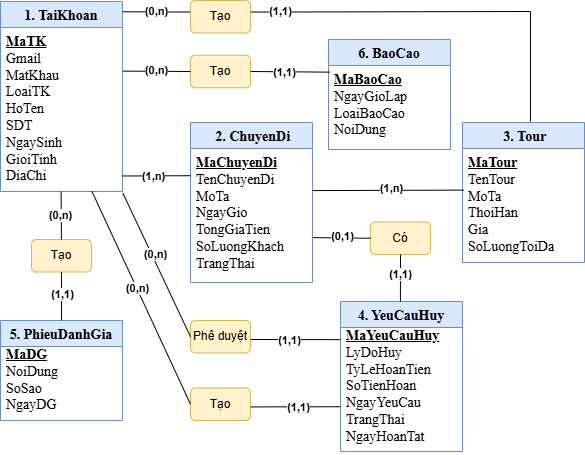

The diagram above was exported from draw.io. Its source (the exported page's mxGraphModel, read from the mxfile embedded in the PNG):
<mxGraphModel dx="628" dy="-597" grid="1" gridSize="10" guides="1" tooltips="1" connect="1" arrows="1" fold="1" page="1" pageScale="1" pageWidth="827" pageHeight="1169" math="0" shadow="0">
  <root>
    <mxCell id="0" />
    <mxCell id="1" parent="0" />
    <mxCell id="QYsHwF51sPB9A6Nck3Fq-1" parent="1" style="swimlane;fontStyle=1;align=center;verticalAlign=top;childLayout=stackLayout;horizontal=1;startSize=26;horizontalStack=0;resizeParent=1;resizeParentMax=0;resizeLast=0;collapsible=1;marginBottom=0;whiteSpace=wrap;html=1;fontFamily=Times New Roman;fontSize=14;fillColor=#dae8fc;strokeColor=#6c8ebf;" value="1. TaiKhoan" vertex="1">
      <mxGeometry height="190" width="122" x="1260" y="1170" as="geometry" />
    </mxCell>
    <mxCell id="QYsHwF51sPB9A6Nck3Fq-2" parent="QYsHwF51sPB9A6Nck3Fq-1" style="text;strokeColor=none;fillColor=none;align=left;verticalAlign=top;spacingLeft=4;spacingRight=4;overflow=hidden;rotatable=0;points=[[0,0.5],[1,0.5]];portConstraint=eastwest;whiteSpace=wrap;html=1;fontFamily=Times New Roman;fontSize=14;" value="&lt;span id=&quot;docs-internal-guid-952f29d5-7fff-bf27-89c9-3786d823423f&quot;&gt;&lt;b&gt;&lt;u&gt;MaTK&lt;/u&gt;&lt;/b&gt;&lt;/span&gt;&lt;div&gt;&lt;span style=&quot;background-color: transparent; color: light-dark(rgb(0, 0, 0), rgb(255, 255, 255));&quot;&gt;Gmail&lt;/span&gt;&lt;div&gt;&lt;div&gt;&lt;span style=&quot;background-color: transparent; color: light-dark(rgb(0, 0, 0), rgb(255, 255, 255));&quot;&gt;MatKhau&lt;/span&gt;&lt;/div&gt;&lt;div&gt;LoaiTK&lt;/div&gt;&lt;div&gt;&lt;div&gt;HoTen&lt;/div&gt;&lt;div&gt;&lt;span style=&quot;background-color: transparent; color: light-dark(rgb(0, 0, 0), rgb(255, 255, 255));&quot;&gt;SDT&lt;/span&gt;&lt;/div&gt;&lt;/div&gt;&lt;div&gt;&lt;div&gt;NgaySinh&lt;/div&gt;&lt;div&gt;GioiTinh&lt;/div&gt;&lt;/div&gt;&lt;div&gt;DiaChi&lt;/div&gt;&lt;/div&gt;&lt;/div&gt;" vertex="1">
      <mxGeometry height="164" width="122" y="26" as="geometry" />
    </mxCell>
    <mxCell id="QYsHwF51sPB9A6Nck3Fq-8" parent="1" style="swimlane;fontStyle=1;align=center;verticalAlign=top;childLayout=stackLayout;horizontal=1;startSize=26;horizontalStack=0;resizeParent=1;resizeParentMax=0;resizeLast=0;collapsible=1;marginBottom=0;whiteSpace=wrap;html=1;fontFamily=Times New Roman;fontSize=14;fillColor=#dae8fc;strokeColor=#6c8ebf;" value="5. PhieuDanhGia" vertex="1">
      <mxGeometry height="100" width="122" x="1260" y="1489" as="geometry" />
    </mxCell>
    <mxCell id="QYsHwF51sPB9A6Nck3Fq-9" parent="QYsHwF51sPB9A6Nck3Fq-8" style="text;strokeColor=none;fillColor=none;align=left;verticalAlign=top;spacingLeft=4;spacingRight=4;overflow=hidden;rotatable=0;points=[[0,0.5],[1,0.5]];portConstraint=eastwest;whiteSpace=wrap;html=1;fontFamily=Times New Roman;fontSize=14;spacingTop=-6;" value="&lt;div&gt;&lt;u&gt;&lt;b&gt;MaDG&lt;/b&gt;&lt;/u&gt;&lt;span style=&quot;background-color: transparent; color: light-dark(rgb(0, 0, 0), rgb(255, 255, 255));&quot;&gt;&amp;nbsp;&lt;/span&gt;&lt;/div&gt;&lt;div&gt;&lt;span style=&quot;background-color: transparent; color: light-dark(rgb(0, 0, 0), rgb(255, 255, 255));&quot;&gt;NoiDung&lt;/span&gt;&lt;span style=&quot;background-color: transparent; color: light-dark(rgb(0, 0, 0), rgb(255, 255, 255));&quot;&gt;&amp;nbsp;&lt;/span&gt;&lt;/div&gt;&lt;div&gt;SoSao&lt;/div&gt;&lt;div&gt;NgayDG&lt;/div&gt;&lt;div&gt;&lt;br&gt;&lt;/div&gt;" vertex="1">
      <mxGeometry height="74" width="122" y="26" as="geometry" />
    </mxCell>
    <mxCell id="QYsHwF51sPB9A6Nck3Fq-19" parent="1" style="swimlane;fontStyle=1;align=center;verticalAlign=top;childLayout=stackLayout;horizontal=1;startSize=26;horizontalStack=0;resizeParent=1;resizeParentMax=0;resizeLast=0;collapsible=1;marginBottom=0;whiteSpace=wrap;html=1;fontFamily=Times New Roman;fontSize=14;fillColor=#dae8fc;strokeColor=#6c8ebf;" value="&amp;nbsp;3. Tour" vertex="1">
      <mxGeometry height="140" width="122" x="1722" y="1291" as="geometry" />
    </mxCell>
    <mxCell id="QYsHwF51sPB9A6Nck3Fq-20" parent="QYsHwF51sPB9A6Nck3Fq-19" style="text;strokeColor=none;fillColor=none;align=left;verticalAlign=top;spacingLeft=4;spacingRight=4;overflow=hidden;rotatable=0;points=[[0,0.5],[1,0.5]];portConstraint=eastwest;whiteSpace=wrap;html=1;fontFamily=Times New Roman;fontSize=14;" value="&lt;div&gt;&lt;b&gt;&lt;u&gt;MaTour&lt;/u&gt;&lt;/b&gt;&lt;/div&gt;&lt;div&gt;TenTour&lt;/div&gt;&lt;div&gt;MoTa&lt;span style=&quot;background-color: transparent; color: light-dark(rgb(0, 0, 0), rgb(255, 255, 255));&quot;&gt;&amp;nbsp;&lt;/span&gt;&lt;/div&gt;&lt;div&gt;ThoiHan&lt;/div&gt;&lt;div&gt;Gia&lt;span style=&quot;background-color: transparent; color: light-dark(rgb(0, 0, 0), rgb(255, 255, 255));&quot;&gt;&amp;nbsp;&lt;/span&gt;&lt;/div&gt;&lt;div&gt;SoLuongToiDa&lt;/div&gt;&lt;div&gt;&lt;br&gt;&lt;/div&gt;" vertex="1">
      <mxGeometry height="114" width="122" y="26" as="geometry" />
    </mxCell>
    <mxCell id="QYsHwF51sPB9A6Nck3Fq-25" parent="1" style="swimlane;fontStyle=1;align=center;verticalAlign=top;childLayout=stackLayout;horizontal=1;startSize=26;horizontalStack=0;resizeParent=1;resizeParentMax=0;resizeLast=0;collapsible=1;marginBottom=0;whiteSpace=wrap;html=1;fontFamily=Times New Roman;fontSize=14;fillColor=#dae8fc;strokeColor=#6c8ebf;" value="&amp;nbsp;2. ChuyenDi" vertex="1">
      <mxGeometry height="160" width="122" x="1450" y="1291" as="geometry" />
    </mxCell>
    <mxCell id="QYsHwF51sPB9A6Nck3Fq-26" parent="QYsHwF51sPB9A6Nck3Fq-25" style="text;strokeColor=none;fillColor=none;align=left;verticalAlign=top;spacingLeft=4;spacingRight=4;overflow=hidden;rotatable=0;points=[[0,0.5],[1,0.5]];portConstraint=eastwest;whiteSpace=wrap;html=1;fontFamily=Times New Roman;fontSize=14;" value="&lt;div&gt;&lt;u&gt;&lt;b&gt;MaChuyenDi&lt;/b&gt;&lt;/u&gt;&lt;/div&gt;&lt;div&gt;TenChuyenDi&lt;/div&gt;&lt;div&gt;MoTa&lt;span style=&quot;background-color: transparent; color: light-dark(rgb(0, 0, 0), rgb(255, 255, 255));&quot;&gt;&amp;nbsp;&lt;/span&gt;&lt;/div&gt;&lt;div&gt;&lt;span style=&quot;background-color: transparent; color: light-dark(rgb(0, 0, 0), rgb(255, 255, 255));&quot;&gt;NgayGio&lt;/span&gt;&lt;/div&gt;&lt;div&gt;&lt;span style=&quot;background-color: transparent; color: light-dark(rgb(0, 0, 0), rgb(255, 255, 255));&quot;&gt;TongGiaTien&lt;/span&gt;&lt;/div&gt;&lt;div&gt;SoLuongKhach&lt;/div&gt;&lt;div&gt;TrangThai&lt;/div&gt;&lt;div&gt;&lt;br&gt;&lt;/div&gt;" vertex="1">
      <mxGeometry height="134" width="122" y="26" as="geometry" />
    </mxCell>
    <mxCell id="QYsHwF51sPB9A6Nck3Fq-50" parent="1" style="swimlane;fontStyle=1;align=center;verticalAlign=top;childLayout=stackLayout;horizontal=1;startSize=26;horizontalStack=0;resizeParent=1;resizeParentMax=0;resizeLast=0;collapsible=1;marginBottom=0;whiteSpace=wrap;html=1;fontFamily=Times New Roman;fontSize=14;fillColor=#dae8fc;strokeColor=#6c8ebf;" value="6. BaoCao" vertex="1">
      <mxGeometry height="110" width="122" x="1588" y="1208" as="geometry" />
    </mxCell>
    <mxCell id="QYsHwF51sPB9A6Nck3Fq-51" parent="QYsHwF51sPB9A6Nck3Fq-50" style="text;strokeColor=none;fillColor=none;align=left;verticalAlign=top;spacingLeft=4;spacingRight=4;overflow=hidden;rotatable=0;points=[[0,0.5],[1,0.5]];portConstraint=eastwest;whiteSpace=wrap;html=1;fontFamily=Times New Roman;fontSize=14;" value="&lt;div&gt;&lt;div&gt;&lt;div&gt;&lt;u&gt;&lt;b&gt;MaBaoCa&lt;/b&gt;&lt;/u&gt;&lt;b&gt;&lt;u&gt;o&lt;/u&gt;&lt;/b&gt;&lt;/div&gt;&lt;div&gt;NgayGioLap&lt;/div&gt;&lt;div&gt;LoaiBaoCao&lt;/div&gt;&lt;div&gt;NoiDung&lt;/div&gt;&lt;div&gt;&lt;br&gt;&lt;/div&gt;&lt;/div&gt;&lt;/div&gt;" vertex="1">
      <mxGeometry height="84" width="122" y="26" as="geometry" />
    </mxCell>
    <mxCell id="N6LJtTdVQPQuXvCyFygv-1" parent="1" style="rounded=1;whiteSpace=wrap;html=1;fillColor=#fff2cc;strokeColor=#d6b656;" value="Tạo" vertex="1">
      <mxGeometry height="32.5" width="60" x="1291" y="1408" as="geometry" />
    </mxCell>
    <mxCell id="N6LJtTdVQPQuXvCyFygv-2" edge="1" parent="1" source="QYsHwF51sPB9A6Nck3Fq-2" style="endArrow=none;html=1;rounded=0;exitX=0.497;exitY=1.001;exitDx=0;exitDy=0;exitPerimeter=0;" target="N6LJtTdVQPQuXvCyFygv-1" value="">
      <mxGeometry height="50" relative="1" width="50" as="geometry">
        <mxPoint x="1261" y="1350" as="sourcePoint" />
        <mxPoint x="1302" y="1354" as="targetPoint" />
      </mxGeometry>
    </mxCell>
    <mxCell id="N6LJtTdVQPQuXvCyFygv-3" connectable="0" parent="N6LJtTdVQPQuXvCyFygv-2" style="edgeLabel;html=1;align=center;verticalAlign=middle;resizable=0;points=[];fontStyle=1" value="(0,n&lt;span style=&quot;background-color: light-dark(#ffffff, var(--ge-dark-color, #121212)); color: light-dark(rgb(0, 0, 0), rgb(255, 255, 255));&quot;&gt;)&lt;/span&gt;" vertex="1">
      <mxGeometry relative="1" x="0.3106" y="1" as="geometry">
        <mxPoint x="-2" y="-8" as="offset" />
      </mxGeometry>
    </mxCell>
    <mxCell id="N6LJtTdVQPQuXvCyFygv-4" edge="1" parent="1" source="N6LJtTdVQPQuXvCyFygv-1" style="endArrow=none;html=1;rounded=0;exitX=0.5;exitY=1;exitDx=0;exitDy=0;entryX=0.5;entryY=0;entryDx=0;entryDy=0;" target="QYsHwF51sPB9A6Nck3Fq-8" value="">
      <mxGeometry height="50" relative="1" width="50" as="geometry">
        <mxPoint x="1271" y="1360" as="sourcePoint" />
        <mxPoint x="1312" y="1364" as="targetPoint" />
      </mxGeometry>
    </mxCell>
    <mxCell id="N6LJtTdVQPQuXvCyFygv-5" connectable="0" parent="N6LJtTdVQPQuXvCyFygv-4" style="edgeLabel;html=1;align=center;verticalAlign=middle;resizable=0;points=[];fontStyle=1" value="(1,1&lt;span style=&quot;background-color: light-dark(#ffffff, var(--ge-dark-color, #121212)); color: light-dark(rgb(0, 0, 0), rgb(255, 255, 255));&quot;&gt;)&lt;/span&gt;" vertex="1">
      <mxGeometry relative="1" x="0.3106" y="1" as="geometry">
        <mxPoint x="-1" y="-10" as="offset" />
      </mxGeometry>
    </mxCell>
    <mxCell id="mENvb8adbXF8_9-GTZpX-3" edge="1" parent="1" source="QYsHwF51sPB9A6Nck3Fq-26" style="endArrow=none;html=1;rounded=0;exitX=1.001;exitY=0.314;exitDx=0;exitDy=0;exitPerimeter=0;entryX=0.009;entryY=0.365;entryDx=0;entryDy=0;entryPerimeter=0;" target="QYsHwF51sPB9A6Nck3Fq-20" value="">
      <mxGeometry height="50" relative="1" width="50" as="geometry">
        <mxPoint x="1541.9999999999998" y="1244.7179999999998" as="sourcePoint" />
        <mxPoint x="1620.366" y="1244.6919999999998" as="targetPoint" />
      </mxGeometry>
    </mxCell>
    <mxCell id="mENvb8adbXF8_9-GTZpX-5" connectable="0" parent="mENvb8adbXF8_9-GTZpX-3" style="edgeLabel;html=1;align=center;verticalAlign=middle;resizable=0;points=[];fontSize=11;fontStyle=1" value="(1,n)" vertex="1">
      <mxGeometry relative="1" x="0.1038" y="-1" as="geometry">
        <mxPoint x="-5" y="-3" as="offset" />
      </mxGeometry>
    </mxCell>
    <mxCell id="NOVVirAj19BRhxfEF_ym-2" edge="1" parent="1" source="QYsHwF51sPB9A6Nck3Fq-26" style="endArrow=none;html=1;rounded=0;entryX=0.997;entryY=0.753;entryDx=0;entryDy=0;entryPerimeter=0;exitX=0;exitY=0.203;exitDx=0;exitDy=0;exitPerimeter=0;" value="">
      <mxGeometry height="50" relative="1" width="50" as="geometry">
        <mxPoint x="1450" y="1345" as="sourcePoint" />
        <mxPoint x="1381.634" y="1344.492" as="targetPoint" />
      </mxGeometry>
    </mxCell>
    <mxCell id="NOVVirAj19BRhxfEF_ym-3" connectable="0" parent="NOVVirAj19BRhxfEF_ym-2" style="edgeLabel;html=1;align=center;verticalAlign=middle;resizable=0;points=[];fontSize=11;fontStyle=1" value="(1,n)" vertex="1">
      <mxGeometry relative="1" x="0.1038" y="-1" as="geometry">
        <mxPoint x="1" y="1" as="offset" />
      </mxGeometry>
    </mxCell>
    <mxCell id="tG0lL3SlES2g18RiwBtT-1" parent="1" style="rounded=1;whiteSpace=wrap;html=1;fillColor=#fff2cc;strokeColor=#d6b656;" value="Tạo" vertex="1">
      <mxGeometry height="32.5" width="60" x="1450" y="1223.75" as="geometry" />
    </mxCell>
    <mxCell id="tG0lL3SlES2g18RiwBtT-2" edge="1" parent="1" source="QYsHwF51sPB9A6Nck3Fq-51" style="endArrow=none;html=1;rounded=0;entryX=1;entryY=0.5;entryDx=0;entryDy=0;exitX=0.01;exitY=0.079;exitDx=0;exitDy=0;exitPerimeter=0;" target="tG0lL3SlES2g18RiwBtT-1" value="">
      <mxGeometry height="50" relative="1" width="50" as="geometry">
        <mxPoint x="1588" y="1240" as="sourcePoint" />
        <mxPoint x="1603" y="1520" as="targetPoint" />
      </mxGeometry>
    </mxCell>
    <mxCell id="tG0lL3SlES2g18RiwBtT-3" connectable="0" parent="tG0lL3SlES2g18RiwBtT-2" style="edgeLabel;html=1;align=center;verticalAlign=middle;resizable=0;points=[];fontStyle=1" value="(1,1&lt;span style=&quot;background-color: light-dark(#ffffff, var(--ge-dark-color, #121212)); color: light-dark(rgb(0, 0, 0), rgb(255, 255, 255));&quot;&gt;)&lt;/span&gt;" vertex="1">
      <mxGeometry relative="1" x="0.3106" y="1" as="geometry">
        <mxPoint x="6" y="-1" as="offset" />
      </mxGeometry>
    </mxCell>
    <mxCell id="tG0lL3SlES2g18RiwBtT-4" edge="1" parent="1" source="QYsHwF51sPB9A6Nck3Fq-2" style="endArrow=none;html=1;rounded=0;exitX=1.006;exitY=0.266;exitDx=0;exitDy=0;entryX=0;entryY=0.5;entryDx=0;entryDy=0;exitPerimeter=0;" target="tG0lL3SlES2g18RiwBtT-1" value="">
      <mxGeometry height="50" relative="1" width="50" as="geometry">
        <mxPoint x="1750" y="1480" as="sourcePoint" />
        <mxPoint x="1753" y="1550" as="targetPoint" />
      </mxGeometry>
    </mxCell>
    <mxCell id="tG0lL3SlES2g18RiwBtT-5" connectable="0" parent="tG0lL3SlES2g18RiwBtT-4" style="edgeLabel;html=1;align=center;verticalAlign=middle;resizable=0;points=[];fontStyle=1" value="(0,n&lt;span style=&quot;background-color: light-dark(#ffffff, var(--ge-dark-color, #121212)); color: light-dark(rgb(0, 0, 0), rgb(255, 255, 255));&quot;&gt;)&lt;/span&gt;" vertex="1">
      <mxGeometry relative="1" x="0.3106" y="1" as="geometry">
        <mxPoint x="-11" as="offset" />
      </mxGeometry>
    </mxCell>
    <mxCell id="A4Ewi2h3s8b7ghUpc90Q-1" parent="1" style="swimlane;fontStyle=1;align=center;verticalAlign=top;childLayout=stackLayout;horizontal=1;startSize=26;horizontalStack=0;resizeParent=1;resizeParentMax=0;resizeLast=0;collapsible=1;marginBottom=0;whiteSpace=wrap;html=1;fontFamily=Times New Roman;fontSize=14;fillColor=#dae8fc;strokeColor=#6c8ebf;" value="4. YeuCauHuy" vertex="1">
      <mxGeometry height="150" width="122" x="1600" y="1470" as="geometry" />
    </mxCell>
    <mxCell id="A4Ewi2h3s8b7ghUpc90Q-2" parent="A4Ewi2h3s8b7ghUpc90Q-1" style="text;strokeColor=none;fillColor=none;align=left;verticalAlign=top;spacingLeft=4;spacingRight=4;overflow=hidden;rotatable=0;points=[[0,0.5],[1,0.5]];portConstraint=eastwest;whiteSpace=wrap;html=1;fontFamily=Times New Roman;fontSize=14;spacingTop=-6;" value="&lt;div&gt;&lt;span style=&quot;background-color: transparent;&quot;&gt;&lt;b&gt;&lt;u&gt;MaYeuCauHuy&lt;/u&gt;&lt;/b&gt;&lt;/span&gt;&lt;span style=&quot;background-color: transparent; color: light-dark(rgb(0, 0, 0), rgb(255, 255, 255));&quot;&gt;&amp;nbsp;&lt;/span&gt;&lt;/div&gt;&lt;div&gt;LyDoHuy&lt;/div&gt;&lt;div&gt;TyLeHoanTien&lt;/div&gt;&lt;div&gt;SoTienHoan&lt;/div&gt;&lt;div&gt;NgayYeuCau&lt;/div&gt;&lt;div&gt;TrangThai&lt;/div&gt;&lt;div&gt;NgayHoanTat&lt;/div&gt;&lt;div&gt;&lt;br&gt;&lt;/div&gt;" vertex="1">
      <mxGeometry height="124" width="122" y="26" as="geometry" />
    </mxCell>
    <mxCell id="A4Ewi2h3s8b7ghUpc90Q-3" parent="1" style="rounded=1;whiteSpace=wrap;html=1;fillColor=#fff2cc;strokeColor=#d6b656;" value="Tạo" vertex="1">
      <mxGeometry height="32.5" width="60" x="1450" y="1556.5" as="geometry" />
    </mxCell>
    <mxCell id="A4Ewi2h3s8b7ghUpc90Q-4" edge="1" parent="1" source="QYsHwF51sPB9A6Nck3Fq-1" style="endArrow=none;html=1;rounded=0;exitX=0.75;exitY=1;exitDx=0;exitDy=0;entryX=0;entryY=0.5;entryDx=0;entryDy=0;" target="A4Ewi2h3s8b7ghUpc90Q-3" value="">
      <mxGeometry height="50" relative="1" width="50" as="geometry">
        <mxPoint x="1461.122" y="1511.652" as="sourcePoint" />
        <mxPoint x="1213" y="1399" as="targetPoint" />
      </mxGeometry>
    </mxCell>
    <mxCell id="A4Ewi2h3s8b7ghUpc90Q-8" connectable="0" parent="A4Ewi2h3s8b7ghUpc90Q-4" style="edgeLabel;html=1;align=center;verticalAlign=middle;resizable=0;points=[];fontSize=11;fontStyle=1" value="(0,n)" vertex="1">
      <mxGeometry relative="1" x="-0.0946" as="geometry">
        <mxPoint as="offset" />
      </mxGeometry>
    </mxCell>
    <mxCell id="A4Ewi2h3s8b7ghUpc90Q-6" edge="1" parent="1" source="A4Ewi2h3s8b7ghUpc90Q-3" style="endArrow=none;html=1;rounded=0;exitX=1.006;exitY=0.582;exitDx=0;exitDy=0;exitPerimeter=0;entryX=-0.002;entryY=0.639;entryDx=0;entryDy=0;entryPerimeter=0;" target="A4Ewi2h3s8b7ghUpc90Q-2" value="">
      <mxGeometry height="50" relative="1" width="50" as="geometry">
        <mxPoint x="1298" y="1339" as="sourcePoint" />
        <mxPoint x="1580" y="1519" as="targetPoint" />
      </mxGeometry>
    </mxCell>
    <mxCell id="A4Ewi2h3s8b7ghUpc90Q-7" connectable="0" parent="A4Ewi2h3s8b7ghUpc90Q-6" style="edgeLabel;html=1;align=center;verticalAlign=middle;resizable=0;points=[];fontStyle=1" value="(1,1&lt;span style=&quot;background-color: light-dark(#ffffff, var(--ge-dark-color, #121212)); color: light-dark(rgb(0, 0, 0), rgb(255, 255, 255));&quot;&gt;)&lt;/span&gt;" vertex="1">
      <mxGeometry relative="1" x="0.3106" y="1" as="geometry">
        <mxPoint x="-12" y="1" as="offset" />
      </mxGeometry>
    </mxCell>
    <mxCell id="A4Ewi2h3s8b7ghUpc90Q-9" parent="1" style="rounded=1;whiteSpace=wrap;html=1;fillColor=#fff2cc;strokeColor=#d6b656;" value="Có" vertex="1">
      <mxGeometry height="32.5" width="60" x="1630" y="1390.5" as="geometry" />
    </mxCell>
    <mxCell id="A4Ewi2h3s8b7ghUpc90Q-10" edge="1" parent="1" source="A4Ewi2h3s8b7ghUpc90Q-9" style="endArrow=none;html=1;rounded=0;exitX=0.5;exitY=1;exitDx=0;exitDy=0;entryX=0.491;entryY=0;entryDx=0;entryDy=0;entryPerimeter=0;" target="A4Ewi2h3s8b7ghUpc90Q-1" value="">
      <mxGeometry height="50" relative="1" width="50" as="geometry">
        <mxPoint x="1400" y="1406" as="sourcePoint" />
        <mxPoint x="1423" y="1471" as="targetPoint" />
      </mxGeometry>
    </mxCell>
    <mxCell id="A4Ewi2h3s8b7ghUpc90Q-11" connectable="0" parent="A4Ewi2h3s8b7ghUpc90Q-10" style="edgeLabel;html=1;align=center;verticalAlign=middle;resizable=0;points=[];fontStyle=1" value="(1,1&lt;span style=&quot;background-color: light-dark(#ffffff, var(--ge-dark-color, #121212)); color: light-dark(rgb(0, 0, 0), rgb(255, 255, 255));&quot;&gt;)&lt;/span&gt;" vertex="1">
      <mxGeometry relative="1" x="0.3106" y="1" as="geometry">
        <mxPoint x="-1" y="-12" as="offset" />
      </mxGeometry>
    </mxCell>
    <mxCell id="A4Ewi2h3s8b7ghUpc90Q-12" edge="1" parent="1" source="QYsHwF51sPB9A6Nck3Fq-26" style="endArrow=none;html=1;rounded=0;exitX=1.004;exitY=0.665;exitDx=0;exitDy=0;entryX=0;entryY=0.5;entryDx=0;entryDy=0;exitPerimeter=0;" target="A4Ewi2h3s8b7ghUpc90Q-9" value="">
      <mxGeometry height="50" relative="1" width="50" as="geometry">
        <mxPoint x="1514" y="1423" as="sourcePoint" />
        <mxPoint x="1467" y="1470" as="targetPoint" />
      </mxGeometry>
    </mxCell>
    <mxCell id="A4Ewi2h3s8b7ghUpc90Q-13" connectable="0" parent="A4Ewi2h3s8b7ghUpc90Q-12" style="edgeLabel;html=1;align=center;verticalAlign=middle;resizable=0;points=[];fontStyle=1" value="(0,1&lt;span style=&quot;background-color: light-dark(#ffffff, var(--ge-dark-color, #121212)); color: light-dark(rgb(0, 0, 0), rgb(255, 255, 255));&quot;&gt;)&lt;/span&gt;" vertex="1">
      <mxGeometry relative="1" x="0.3106" y="1" as="geometry">
        <mxPoint x="-9" y="-1" as="offset" />
      </mxGeometry>
    </mxCell>
    <mxCell id="A4Ewi2h3s8b7ghUpc90Q-14" parent="1" style="rounded=1;whiteSpace=wrap;html=1;fillColor=#fff2cc;strokeColor=#d6b656;" value="Phê duyệt" vertex="1">
      <mxGeometry height="32.5" width="60" x="1450" y="1489" as="geometry" />
    </mxCell>
    <mxCell id="A4Ewi2h3s8b7ghUpc90Q-15" edge="1" parent="1" source="A4Ewi2h3s8b7ghUpc90Q-2" style="endArrow=none;html=1;rounded=0;exitX=0;exitY=0.098;exitDx=0;exitDy=0;exitPerimeter=0;entryX=1.005;entryY=0.585;entryDx=0;entryDy=0;entryPerimeter=0;" target="A4Ewi2h3s8b7ghUpc90Q-14" value="">
      <mxGeometry height="50" relative="1" width="50" as="geometry">
        <mxPoint x="1552" y="1708" as="sourcePoint" />
        <mxPoint x="1520" y="1460" as="targetPoint" />
      </mxGeometry>
    </mxCell>
    <mxCell id="A4Ewi2h3s8b7ghUpc90Q-16" connectable="0" parent="A4Ewi2h3s8b7ghUpc90Q-15" style="edgeLabel;html=1;align=center;verticalAlign=middle;resizable=0;points=[];fontStyle=1" value="(1,1&lt;span style=&quot;background-color: light-dark(#ffffff, var(--ge-dark-color, #121212)); color: light-dark(rgb(0, 0, 0), rgb(255, 255, 255));&quot;&gt;)&lt;/span&gt;" vertex="1">
      <mxGeometry relative="1" x="0.3106" y="1" as="geometry">
        <mxPoint x="8" y="-1" as="offset" />
      </mxGeometry>
    </mxCell>
    <mxCell id="A4Ewi2h3s8b7ghUpc90Q-17" edge="1" parent="1" source="A4Ewi2h3s8b7ghUpc90Q-14" style="endArrow=none;html=1;rounded=0;entryX=1.002;entryY=1.008;entryDx=0;entryDy=0;entryPerimeter=0;exitX=0;exitY=0.5;exitDx=0;exitDy=0;" target="QYsHwF51sPB9A6Nck3Fq-2" value="">
      <mxGeometry height="50" relative="1" width="50" as="geometry">
        <mxPoint x="1462" y="1460" as="sourcePoint" />
        <mxPoint x="1590" y="1476" as="targetPoint" />
      </mxGeometry>
    </mxCell>
    <mxCell id="A4Ewi2h3s8b7ghUpc90Q-18" connectable="0" parent="A4Ewi2h3s8b7ghUpc90Q-17" style="edgeLabel;html=1;align=center;verticalAlign=middle;resizable=0;points=[];fontStyle=1" value="(0,n&lt;span style=&quot;background-color: light-dark(#ffffff, var(--ge-dark-color, #121212)); color: light-dark(rgb(0, 0, 0), rgb(255, 255, 255));&quot;&gt;)&lt;/span&gt;" vertex="1">
      <mxGeometry relative="1" x="0.3106" y="1" as="geometry">
        <mxPoint x="10" y="11" as="offset" />
      </mxGeometry>
    </mxCell>
    <mxCell id="l3Elzv72JcJ0dMhbaFtZ-2" parent="1" style="rounded=1;whiteSpace=wrap;html=1;fillColor=#fff2cc;strokeColor=#d6b656;" value="Tạo" vertex="1">
      <mxGeometry height="32.5" width="60" x="1450" y="1169" as="geometry" />
    </mxCell>
    <mxCell id="l3Elzv72JcJ0dMhbaFtZ-3" edge="1" parent="1" source="QYsHwF51sPB9A6Nck3Fq-1" style="endArrow=none;html=1;rounded=0;exitX=1.002;exitY=0.054;exitDx=0;exitDy=0;entryX=-0.003;entryY=0.356;entryDx=0;entryDy=0;exitPerimeter=0;entryPerimeter=0;" target="l3Elzv72JcJ0dMhbaFtZ-2" value="">
      <mxGeometry height="50" relative="1" width="50" as="geometry">
        <mxPoint x="1393" y="1250" as="sourcePoint" />
        <mxPoint x="1460" y="1250" as="targetPoint" />
      </mxGeometry>
    </mxCell>
    <mxCell id="l3Elzv72JcJ0dMhbaFtZ-4" connectable="0" parent="l3Elzv72JcJ0dMhbaFtZ-3" style="edgeLabel;html=1;align=center;verticalAlign=middle;resizable=0;points=[];fontStyle=1" value="(0,n&lt;span style=&quot;background-color: light-dark(#ffffff, var(--ge-dark-color, #121212)); color: light-dark(rgb(0, 0, 0), rgb(255, 255, 255));&quot;&gt;)&lt;/span&gt;" vertex="1">
      <mxGeometry relative="1" x="0.3106" y="1" as="geometry">
        <mxPoint x="-11" as="offset" />
      </mxGeometry>
    </mxCell>
    <mxCell id="l3Elzv72JcJ0dMhbaFtZ-5" edge="1" parent="1" source="l3Elzv72JcJ0dMhbaFtZ-2" style="endArrow=none;html=1;rounded=0;exitX=1.004;exitY=0.356;exitDx=0;exitDy=0;exitPerimeter=0;" value="">
      <mxGeometry height="50" relative="1" width="50" as="geometry">
        <Array as="points">
          <mxPoint x="1790" y="1180" />
        </Array>
        <mxPoint x="1392" y="1190" as="sourcePoint" />
        <mxPoint x="1790" y="1290" as="targetPoint" />
      </mxGeometry>
    </mxCell>
    <mxCell id="l3Elzv72JcJ0dMhbaFtZ-6" connectable="0" parent="l3Elzv72JcJ0dMhbaFtZ-5" style="edgeLabel;html=1;align=center;verticalAlign=middle;resizable=0;points=[];fontStyle=1" value="(1,1&lt;span style=&quot;background-color: light-dark(#ffffff, var(--ge-dark-color, #121212)); color: light-dark(rgb(0, 0, 0), rgb(255, 255, 255));&quot;&gt;)&lt;/span&gt;" vertex="1">
      <mxGeometry relative="1" x="0.3106" y="1" as="geometry">
        <mxPoint x="-226" as="offset" />
      </mxGeometry>
    </mxCell>
  </root>
</mxGraphModel>